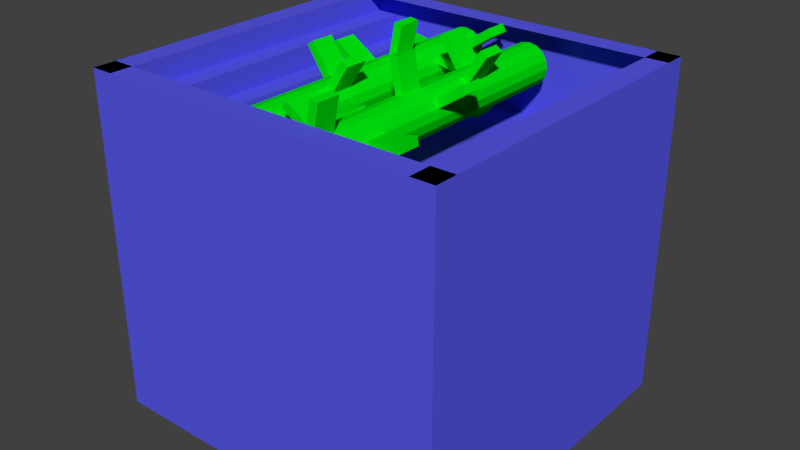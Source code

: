 # Source: macerator50V.blend  (saved by Blender 2.65.0; exported with 4.5.12 LTS)
import bpy
from mathutils import Matrix  # noqa: F401  (used for matrix-valued properties, if any)

bpy.ops.wm.read_factory_settings(use_empty=True)
scene = bpy.context.scene
scene.name = 'Scene'

# ---- collections
col_collection_1 = bpy.data.collections.new('Collection 1'); scene.collection.children.link(col_collection_1)

# ---- materials (node trees are filled in below, after node groups)
mat_material_002 = bpy.data.materials.new('Material.002')
mat_material_002.alpha_threshold = 0.0
mat_material_002.use_transparent_shadow = False
mat_material_002.diffuse_color = (0.09746, 0.09826, 0.8, 1.0)
mat_material_002.roughness = 0.5
mat_material_002.line_color = (0.0, 0.0, 0.0, 1.0)
mat_material_003 = bpy.data.materials.new('Material.003')
mat_material_003.alpha_threshold = 0.0
mat_material_003.use_transparent_shadow = False
mat_material_003.diffuse_color = (0.0, 0.8, 0.004429, 1.0)
mat_material_003.roughness = 0.5
mat_material_003.line_color = (0.0, 0.0, 0.0, 1.0)

# ---- material node trees

# ---- world
world_world = bpy.data.worlds.new('World'); scene.world = world_world
world_world.color = (0.05088, 0.05088, 0.05088)
world_world.use_sun_shadow = False
world_world.sun_shadow_jitter_overblur = 0.0
world_world.cycles.sampling_method = 'MANUAL'
world_world.cycles.sample_map_resolution = 256

# ---- meshes
me_main = bpy.data.meshes.new('main')
me_main.from_pydata([(-1.0, -1.0, -1.0), (1.0, -1.0, -1.0), (-0.5, 0.875, 0.5), (0.5, 0.875, 0.5), (0.5, -1.0, 0.5), (-0.5, -1.0, 0.5), (-0.75, 0.875, 0.75), (0.75, 0.875, 0.75), (0.75, -1.0, 0.75), (-0.75, -1.0, 0.75), (-1.0, -1.0, 0.875), (1.0, -1.0, 0.875), (0.625, 0.875, 0.5), (-0.625, -1.0, 0.5), (-0.5, 0.875, 0.375), (-0.625, 0.875, 0.5), (0.5, 0.875, 0.375), (0.5, -1.0, 0.375), (0.625, -1.0, 0.5), (-0.5, -1.0, 0.375), (-0.75, 0.875, 0.625), (-0.875, 0.875, 0.75), (0.75, 0.875, 0.625), (0.875, 0.875, 0.75), (0.75, -1.0, 0.625), (0.875, -1.0, 0.75), (-0.75, -1.0, 0.625), (-0.875, -1.0, 0.75), (-0.625, 0.875, 0.625), (0.625, -1.0, 0.625), (-0.875, 0.875, 0.875), (0.625, 0.875, 0.625), (0.875, 0.875, 0.875), (0.875, -1.0, 0.875), (-0.625, -1.0, 0.625), (-0.875, -1.0, 0.875), (-1.0, 0.75, 0.875), (1.0, 0.75, 0.875), (1.0, -0.875, 0.875), (1.0, 0.875, -1.0), (-1.0, 0.875, 0.875), (1.0, 0.875, 0.875), (-1.0, 0.875, -1.0), (-1.0, -0.875, 0.875), (-1.0, -1.0, -1.0), (-1.0, -1.0, 0.875), (-1.0, 0.75, 0.875), (-1.0, -0.875, 0.875), (-1.0, 0.875, -1.0), (-1.0, 0.875, 0.875)], [(11, 10), (10, 35), (0, 1), (43, 10), (40, 36), (39, 42)], [(30, 35, 27, 21), (21, 27, 9, 6), (34, 28, 20, 26), (26, 20, 6, 9), (28, 34, 13, 15), (15, 13, 5, 2), (19, 14, 2, 5), (17, 16, 14, 19), (25, 23, 7, 8), (33, 32, 23, 25), (22, 24, 8, 7), (31, 29, 24, 22), (29, 31, 12, 18), (18, 12, 3, 4), (16, 17, 4, 3), (11, 38, 47, 45), (37, 41, 49, 46), (11, 45, 44, 1), (39, 48, 49, 41), (1, 44, 48, 39), (44, 45, 49, 48), (49, 45, 35, 30), (1, 39, 41, 11), (32, 33, 11, 41)])
me_main.materials.append(mat_material_002)
me_main.use_remesh_preserve_volume = False
me_main.use_remesh_preserve_attributes = False
me_main.use_mirror_vertex_groups = False
me_main.update()
me_rouleau2 = bpy.data.meshes.new('rouleau2')
me_rouleau2.from_pydata([(0.3536, 0.3536, -0.125), (0.3536, 0.3536, -0.25), (0.1913, 0.4619, -0.25), (0.1913, 0.4619, -0.125), (-0.1913, 0.4619, -0.25), (-0.1913, 0.4619, -0.375), (-0.3536, 0.3536, -0.375), (-0.3536, 0.3536, -0.25), (-0.5, -2.896e-07, -0.5), (-0.5, -2.896e-07, -0.5), (-0.5, -7.523e-08, -0.375), (-0.5, -2.896e-07, -0.5), (-0.4619, 0.1913, -0.375), (-0.4619, 0.1913, -0.5), (-0.4619, 0.1913, -0.5), (-0.1913, -0.4619, -0.625), (-0.1913, -0.4619, -0.5), (-0.1913, -0.4619, -0.5), (-0.3536, -0.3536, 0.25), (-0.3536, -0.3536, 0.375), (-0.4619, -0.1913, 0.375), (-0.4619, -0.1913, 0.25), (-0.4619, -0.1913, 0.375), (0.3536, 0.3536, -9.313e-10), (0.4619, 0.1913, -9.313e-10), (0.4619, 0.1913, -9.313e-10), (-3.319e-08, 0.5, 0.875), (0.1913, 0.4619, 0.875), (0.3414, 1.216, 0.875), (0.1501, 1.254, 0.875), (0.1913, 0.4619, 0.75), (-6.292e-08, 0.5, 0.75), (0.3414, 1.216, 0.75), (0.1501, 1.254, 0.75), (0.5, -1.431e-07, 0.625), (1.254, 0.1501, 0.625), (1.216, 0.3414, 0.625), (0.4619, 0.1913, 0.625), (1.254, 0.1501, 0.5), (1.216, 0.3414, 0.5), (0.5, -1.028e-07, 0.5), (0.4619, 0.1913, 0.5), (-0.3536, 0.3536, 0.75), (-0.9931, 0.7809, 0.75), (-1.102, 0.6187, 0.75), (-0.4619, 0.1913, 0.75), (-0.9931, 0.7809, 0.625), (-1.102, 0.6187, 0.625), (-0.3536, 0.3536, 0.625), (-0.4619, 0.1913, 0.625), (-0.1501, 1.254, 0.25), (-0.3414, 1.216, 0.25), (-0.1913, 0.4619, 0.25), (-5.447e-08, 0.5, 0.25), (-0.3414, 1.216, 0.125), (-2.052e-08, 0.5, 0.125), (-0.1501, 1.254, 0.125), (-0.1913, 0.4619, 0.125), (0.7809, 0.9931, -0.125), (0.6187, 1.102, -0.125), (0.6187, 1.102, -0.25), (0.7809, 0.9931, -0.25), (0.4619, 0.1913, 0.125), (1.102, 0.6187, 0.125), (0.9931, 0.7809, 0.125), (0.3536, 0.3536, 0.125), (0.9931, 0.7809, -9.313e-10), (1.102, 0.6187, -9.313e-10), (-0.7809, -0.9931, -0.5), (-0.6187, -1.102, -0.5), (-0.3536, -0.3536, -0.5), (-0.6187, -1.102, -0.625), (-0.3536, -0.3536, -0.625), (-0.7809, -0.9931, -0.625), (-0.4619, -0.1913, 0.375), (-0.4619, -0.1913, 0.25), (-1.102, -0.6187, 0.375), (-1.102, -0.6187, 0.25), (-0.9931, -0.7809, 0.375), (-0.9931, -0.7809, 0.25), (-1.216, 0.3414, -0.375), (-1.254, 0.1501, -0.375), (-1.216, 0.3414, -0.5), (-1.254, 0.1501, -0.5), (-0.6187, 1.102, -0.25), (-0.7809, 0.9931, -0.25), (-0.6187, 1.102, -0.375), (-0.7809, 0.9931, -0.375), (-1.239e-05, -0.5, 0.875), (-1.029e-05, -0.5, -0.75), (0.1913, -0.4619, 0.875), (0.1913, -0.4619, -0.75), (0.3535, -0.3535, 0.875), (0.3535, -0.3535, -0.75), (0.4619, -0.1913, 0.875), (0.4619, -0.1913, -0.75), (0.5, 1.236e-05, 0.875), (0.5, 1.302e-05, -0.75), (0.4619, 0.1914, 0.875), (0.4619, 0.1914, -0.75), (0.3535, 0.3536, 0.875), (0.3535, 0.3536, -0.75), (0.1913, 0.4619, 0.875), (0.1913, 0.4619, -0.75), (-1.232e-05, 0.5, 0.875), (-1.022e-05, 0.5, -0.75), (-0.1914, 0.4619, 0.875), (-0.1914, 0.4619, -0.75), (-0.3536, 0.3536, 0.875), (-0.3536, 0.3536, -0.75), (-0.4619, 0.1914, 0.875), (-0.4619, 0.1914, -0.75), (-0.5, 1.236e-05, 0.875), (-0.5, 1.302e-05, -0.75), (-0.4619, -0.1913, 0.875), (-0.4619, -0.1913, -0.75), (-0.3536, -0.3535, 0.875), (-0.3536, -0.3535, -0.75), (-0.1914, -0.4619, 0.875), (-0.1914, -0.4619, -0.75)], [(21, 22)], [(23, 24, 25), (2, 1, 0, 3), (14, 13, 12), (88, 89, 91, 90), (8, 10, 11), (15, 17, 16), (15, 17, 16), (26, 27, 28, 29), (29, 33, 31, 26), (30, 32, 28, 27), (32, 33, 29, 28), (30, 31, 33, 32), (3, 0, 58, 59), (60, 59, 58, 61), (59, 60, 2, 3), (1, 61, 58, 0), (2, 60, 61, 1), (62, 63, 64, 65), (63, 67, 66, 64), (64, 66, 23, 65), (25, 67, 63, 62), (82, 80, 12, 13), (34, 35, 36, 37), (34, 40, 38, 35), (40, 41, 39, 38), (37, 36, 39, 41), (39, 36, 35, 38), (71, 69, 68, 73), (71, 15, 16, 69), (72, 73, 68, 70), (72, 15, 71, 73), (76, 78, 19, 22), (22, 19, 20), (20, 74, 22), (77, 79, 78, 76), (18, 79, 77, 21), (75, 21, 77), (19, 78, 79, 18), (77, 76, 22, 75), (74, 75, 22), (10, 12, 80, 81), (82, 83, 81, 80), (11, 8, 9), (8, 11, 13, 14), (8, 83, 82, 14), (10, 81, 83, 8), (42, 43, 44, 45), (48, 49, 47, 46), (47, 49, 45, 44), (46, 47, 44, 43), (42, 48, 46, 43), (52, 53, 50, 51), (50, 56, 54, 51), (55, 56, 50, 53), (52, 51, 54, 57), (56, 55, 57, 54), (4, 84, 85, 7), (86, 87, 85, 84), (5, 6, 87, 86), (7, 85, 87, 6), (4, 5, 86, 84), (70, 68, 69, 16, 17), (90, 91, 93, 92), (92, 93, 95, 94), (94, 95, 97, 96), (96, 97, 99, 98), (98, 99, 101, 100), (100, 101, 103, 102), (102, 103, 105, 104), (104, 105, 107, 106), (106, 107, 109, 108), (108, 109, 111, 110), (110, 111, 113, 112), (112, 113, 115, 114), (114, 115, 117, 116), (91, 89, 119, 117, 115, 113, 111, 109, 107, 105, 103, 101, 99, 97, 95, 93), (118, 119, 89, 88), (116, 117, 119, 118), (88, 90, 92, 94, 96, 98, 100, 102, 104, 106, 108, 110, 112, 114, 116, 118)])
me_rouleau2.materials.append(mat_material_003)
me_rouleau2.use_remesh_preserve_volume = False
me_rouleau2.use_remesh_preserve_attributes = False
me_rouleau2.use_mirror_vertex_groups = False
me_rouleau2.update()
me_rouleau1 = bpy.data.meshes.new('rouleau1')
me_rouleau1.from_pydata([(0.119, 0.7498, 0.875), (2.662e-08, 0.5, 0.875), (0.1913, 0.4619, 0.875), (0.2486, 0.7498, 0.875), (0.04969, 0.7498, 0.875), (0.2486, 0.7498, 0.7977), (0.1913, 0.4619, 0.75), (0.1914, 0.4622, 0.75), (0.04969, 0.7498, 0.8336), (0.2486, 0.7498, 0.75), (0.04969, 0.7498, 0.75), (4.357e-08, 0.5, 0.75), (1.254, 0.1501, 0.625), (1.216, 0.3414, 0.625), (0.4619, 0.1913, 0.625), (0.5, -1.431e-07, 0.625), (1.216, 0.3414, 0.5), (0.4619, 0.1913, 0.5), (0.5, -1.028e-07, 0.5), (1.254, 0.1501, 0.5), (-0.3536, 0.3536, 0.75), (-0.9931, 0.7809, 0.75), (-1.102, 0.6187, 0.75), (-0.4619, 0.1913, 0.75), (-0.3536, 0.3536, 0.625), (-0.9931, 0.7809, 0.625), (-0.4619, 0.1913, 0.625), (-1.102, 0.6187, 0.625), (-0.1501, 1.254, 0.25), (-0.3414, 1.216, 0.25), (-0.1913, 0.4619, 0.25), (4.782e-08, 0.5, 0.25), (-0.1501, 1.254, 0.125), (-0.3414, 1.216, 0.125), (1.114e-09, 0.5, 0.125), (-0.1913, 0.4619, 0.125), (-0.4619, -0.1913, 0.875), (-1.216, -0.3414, 0.875), (-1.254, -0.1501, 0.875), (-0.5, -2.238e-07, 0.875), (-0.4619, -0.1913, 1.0), (-1.216, -0.3414, 1.0), (-0.5, -2.641e-07, 1.0), (-1.254, -0.1501, 1.0), (0.7809, 0.9931, -0.125), (0.6187, 1.102, -0.125), (0.1913, 0.4619, -0.125), (0.3536, 0.3536, -0.125), (0.7809, 0.9931, -0.25), (0.1913, 0.4619, -0.25), (0.3536, 0.3536, -0.25), (0.6187, 1.102, -0.25), (0.9931, 0.7809, 0.125), (0.3536, 0.3536, 0.125), (0.4619, 0.1913, 0.125), (1.102, 0.6187, 0.125), (0.3536, 0.3536, -9.313e-10), (0.4619, 0.1913, -9.313e-10), (0.9931, 0.7809, -9.313e-10), (1.102, 0.6187, -9.313e-10), (-0.7809, -0.9931, -0.5), (-0.6187, -1.102, -0.5), (-0.1913, -0.4619, -0.5), (-0.3536, -0.3536, -0.5), (-0.7809, -0.9931, -0.625), (-0.6187, -1.102, -0.625), (-0.1913, -0.4619, -0.5), (-0.3536, -0.3536, -0.625), (-0.1913, -0.4619, -0.625), (-1.102, -0.6187, 0.375), (-0.9931, -0.7809, 0.375), (-0.3536, -0.3536, 0.375), (-0.4619, -0.1913, 0.375), (-1.102, -0.6187, 0.25), (-0.9931, -0.7809, 0.25), (-0.4619, -0.1913, 0.375), (-0.3536, -0.3536, 0.25), (-0.4619, -0.1913, 0.25), (-0.4619, -0.1913, 0.25), (-1.216, 0.3414, -0.375), (-1.254, 0.1501, -0.375), (-0.5, -7.523e-08, -0.375), (-0.4619, 0.1913, -0.375), (-1.216, 0.3414, -0.5), (-0.5, -2.896e-07, -0.5), (-1.254, 0.1501, -0.5), (-0.5, -2.896e-07, -0.5), (-0.4619, 0.1913, -0.5), (-0.5, -2.896e-07, -0.5), (-0.4619, 0.1913, -0.5), (-0.7809, 0.9931, -0.25), (-0.3536, 0.3536, -0.25), (-0.1913, 0.4619, -0.25), (-0.6187, 1.102, -0.25), (-0.7809, 0.9931, -0.375), (-0.1913, 0.4619, -0.375), (-0.3536, 0.3536, -0.375), (-0.6187, 1.102, -0.375), (-0.5, -1.283e-07, -1.0), (-0.5, -1.686e-07, -0.875), (-0.4619, -0.1913, -0.875), (-0.4619, -0.1913, -1.0), (-0.5, -1.835e-07, 0.75), (-0.5, -2.641e-07, 1.0), (-0.4619, -0.1913, 1.0), (-0.4619, -0.1913, 0.75), (-5.018, -1.387, -1.0), (3.529, -1.387, -1.0), (3.529, 0.7498, -1.0), (-5.018, 0.7498, -1.0), (-5.018, -7.263, -1.0), (3.529, -7.263, -1.0), (3.529, -7.263, -0.875), (-5.018, -7.263, -0.875), (3.529, -6.762, -0.875), (3.529, -6.762, -1.0), (3.529, -7.263, -0.75), (-5.018, -7.263, -0.75), (3.529, -7.263, -0.875), (3.529, -7.263, -1.0), (3.529, -6.762, -0.75), (3.529, -6.261, -0.875), (3.529, -6.261, -1.0), (3.529, -7.263, -0.625), (-5.018, -7.263, -0.625), (-5.018, -6.762, -0.875), (-5.018, -6.762, -0.75), (3.529, -6.762, -0.875), (3.529, -6.762, -1.0), (-5.018, -6.762, -1.0), (3.529, -6.261, -0.75), (3.529, -6.762, -0.625), (3.529, -5.761, -0.875), (3.529, -5.761, -1.0), (3.529, -7.263, -0.5), (-5.018, -7.263, -0.5), (-5.018, -6.762, -0.625), (-5.018, -6.261, -0.875), (-5.018, -6.261, -0.75), (3.529, -6.261, -0.875), (3.529, -6.261, -1.0), (-5.018, -6.261, -1.0), (3.529, -5.761, -0.75), (3.529, -6.261, -0.625), (3.529, -6.762, -0.5), (3.529, -5.26, -0.875), (3.529, -5.26, -1.0), (3.529, -7.263, -0.375), (-5.018, -7.263, -0.375), (-5.018, -6.762, -0.5), (-5.018, -6.261, -0.625), (-5.018, -5.761, -0.875), (-5.018, -5.761, -0.75), (3.529, -5.761, -0.875), (3.529, -5.761, -1.0), (-5.018, -5.761, -1.0), (3.529, -5.26, -0.75), (3.529, -5.761, -0.625), (3.529, -6.261, -0.5), (3.529, -6.762, -0.375), (3.529, -4.759, -0.875), (3.529, -4.759, -1.0), (3.529, -7.263, -0.25), (-5.018, -7.263, -0.25), (-5.018, -6.762, -0.375), (-5.018, -6.261, -0.5), (-5.018, -5.761, -0.625), (-5.018, -5.26, -0.875), (-5.018, -5.26, -0.75), (3.529, -5.26, -0.875), (3.529, -5.26, -1.0), (-5.018, -5.26, -1.0), (3.529, -4.759, -0.75), (3.529, -5.26, -0.625), (3.529, -5.761, -0.5), (3.529, -6.261, -0.375), (3.529, -6.762, -0.25), (3.529, -4.258, -0.875), (3.529, -4.258, -1.0), (3.529, -7.263, -0.125), (-5.018, -7.263, -0.125), (-5.018, -6.762, -0.25), (-5.018, -6.261, -0.375), (-5.018, -5.761, -0.5), (-5.018, -5.26, -0.625), (-5.018, -4.759, -0.875), (-5.018, -4.759, -0.75), (3.529, -4.759, -0.875), (3.529, -4.759, -1.0), (-5.018, -4.759, -1.0), (3.529, -4.258, -0.75), (3.529, -4.759, -0.625), (3.529, -5.26, -0.5), (3.529, -5.761, -0.375), (3.529, -6.261, -0.25), (3.529, -6.762, -0.125), (3.529, -3.757, -0.875), (3.529, -3.757, -1.0), (3.529, -7.263, -3.61e-09), (-5.018, -7.263, -3.056e-07), (-5.018, -6.762, -0.125), (-5.018, -6.261, -0.25), (-5.018, -5.761, -0.375), (-5.018, -5.26, -0.5), (-5.018, -4.759, -0.625), (-5.018, -4.258, -0.875), (-5.018, -4.258, -0.75), (3.529, -4.258, -0.875), (3.529, -4.258, -1.0), (-5.018, -4.258, -1.0), (3.529, -3.757, -0.75), (3.529, -4.258, -0.625), (3.529, -4.759, -0.5), (3.529, -5.26, -0.375), (3.529, -5.761, -0.25), (3.529, -6.261, -0.125), (3.529, -6.762, 5.238e-09), (3.529, -3.257, -0.875), (3.529, -3.257, -1.0), (3.529, -7.263, 0.125), (-5.018, -7.263, 0.125), (-5.018, -6.762, -2.968e-07), (-5.018, -6.261, -0.125), (-5.018, -5.761, -0.25), (-5.018, -5.26, -0.375), (-5.018, -4.759, -0.5), (-5.018, -4.258, -0.625), (-5.018, -3.757, -0.875), (-5.018, -3.757, -0.75), (3.529, -3.757, -0.875), (3.529, -3.757, -1.0), (-5.018, -3.757, -1.0), (3.529, -3.257, -0.75), (3.529, -3.757, -0.625), (3.529, -4.258, -0.5), (3.529, -4.759, -0.375), (3.529, -5.26, -0.25), (3.529, -5.761, -0.125), (3.529, -6.261, 1.409e-08), (3.529, -6.762, 0.125), (3.529, -2.756, -0.875), (3.529, -2.756, -1.0), (3.529, -7.263, 0.25), (-5.018, -7.263, 0.25), (-5.018, -6.762, 0.125), (-5.018, -6.261, -2.879e-07), (-5.018, -5.761, -0.125), (-5.018, -5.26, -0.25), (-5.018, -4.759, -0.375), (-5.018, -4.258, -0.5), (-5.018, -3.757, -0.625), (-5.018, -3.257, -0.875), (-5.018, -3.257, -0.75), (3.529, -3.257, -0.875), (3.529, -3.257, -1.0), (-5.018, -3.257, -1.0), (3.529, -2.756, -0.75), (3.529, -3.257, -0.625), (3.529, -3.757, -0.5), (3.529, -4.258, -0.375), (3.529, -4.759, -0.25), (3.529, -5.26, -0.125), (3.529, -5.761, 2.293e-08), (3.529, -6.261, 0.125), (3.529, -6.762, 0.25), (3.529, -2.255, -0.875), (3.529, -2.255, -1.0), (3.529, -7.263, 0.375), (-5.018, -7.263, 0.375), (-5.018, -6.762, 0.25), (-5.018, -6.261, 0.125), (-5.018, -5.761, -2.791e-07), (-5.018, -5.26, -0.125), (-5.018, -4.759, -0.25), (-5.018, -4.258, -0.375), (-5.018, -3.757, -0.5), (-5.018, -3.257, -0.625), (-5.018, -2.756, -0.875), (-5.018, -2.756, -0.75), (3.529, -2.756, -0.875), (3.529, -2.756, -1.0), (-5.018, -2.756, -1.0), (3.529, -2.255, -0.75), (3.529, -2.756, -0.625), (3.529, -3.257, -0.5), (3.529, -3.757, -0.375), (3.529, -4.258, -0.25), (3.529, -4.759, -0.125), (3.529, -5.26, 3.178e-08), (3.529, -5.761, 0.125), (3.529, -6.261, 0.25), (3.529, -6.762, 0.375), (3.529, -1.754, -0.875), (3.529, -1.754, -1.0), (3.529, -7.263, 0.5), (-5.018, -7.263, 0.5), (-5.018, -6.762, 0.375), (-5.018, -6.261, 0.25), (-5.018, -5.761, 0.125), (-5.018, -5.26, -2.702e-07), (-5.018, -4.759, -0.125), (-5.018, -4.258, -0.25), (-5.018, -3.757, -0.375), (-5.018, -3.257, -0.5), (-5.018, -2.756, -0.625), (-5.018, -2.255, -0.875), (-5.018, -2.255, -0.75), (3.529, -2.255, -0.875), (3.529, -2.255, -1.0), (-5.018, -2.255, -1.0), (3.529, -1.754, -0.75), (3.529, -2.255, -0.625), (3.529, -2.756, -0.5), (3.529, -3.257, -0.375), (3.529, -3.757, -0.25), (3.529, -4.258, -0.125), (3.529, -4.759, 4.063e-08), (3.529, -5.26, 0.125), (3.529, -5.761, 0.25), (3.529, -6.261, 0.375), (3.529, -6.762, 0.5), (3.529, -1.253, -0.875), (3.529, -1.253, -1.0), (3.529, -7.263, 0.625), (-5.018, -7.263, 0.625), (-5.018, -6.762, 0.5), (-5.018, -6.261, 0.375), (-5.018, -5.761, 0.25), (-5.018, -5.26, 0.125), (-5.018, -4.759, -2.614e-07), (-5.018, -4.258, -0.125), (-5.018, -3.757, -0.25), (-5.018, -3.257, -0.375), (-5.018, -2.756, -0.5), (-5.018, -2.255, -0.625), (-5.018, -1.754, -0.875), (-5.018, -1.754, -0.75), (3.529, -1.754, -0.875), (3.529, -1.754, -1.0), (-5.018, -1.754, -1.0), (3.529, -1.253, -0.75), (3.529, -1.754, -0.625), (3.529, -2.255, -0.5), (3.529, -2.756, -0.375), (3.529, -3.257, -0.25), (3.529, -3.757, -0.125), (3.529, -4.258, 4.948e-08), (3.529, -4.759, 0.125), (3.529, -5.26, 0.25), (3.529, -5.761, 0.375), (3.529, -6.261, 0.5), (3.529, -6.762, 0.625), (3.529, -0.7526, -0.875), (3.529, -0.7526, -1.0), (3.529, -7.263, 0.75), (-5.018, -7.263, 0.75), (-5.018, -6.762, 0.625), (-5.018, -6.261, 0.5), (-5.018, -5.761, 0.375), (-5.018, -5.26, 0.25), (-5.018, -4.759, 0.125), (-5.018, -4.258, -2.525e-07), (-5.018, -3.757, -0.125), (-5.018, -3.257, -0.25), (-5.018, -2.756, -0.375), (-5.018, -2.255, -0.5), (-5.018, -1.754, -0.625), (-5.018, -1.253, -0.875), (-5.018, -1.253, -0.75), (3.529, -1.253, -0.875), (3.529, -1.253, -1.0), (-5.018, -1.253, -1.0), (3.529, -0.7526, -0.75), (3.529, -1.253, -0.625), (3.529, -1.754, -0.5), (3.529, -2.255, -0.375), (3.529, -2.756, -0.25), (3.529, -3.257, -0.125), (3.529, -3.757, 5.832e-08), (3.529, -4.258, 0.125), (3.529, -4.759, 0.25), (3.529, -5.26, 0.375), (3.529, -5.761, 0.5), (3.529, -6.261, 0.625), (3.529, -6.762, 0.75), (3.529, -0.2518, -0.875), (3.529, -0.2518, -1.0), (3.529, -7.263, 0.875), (-5.018, -7.263, 0.875), (-5.018, -6.762, 0.75), (-5.018, -6.261, 0.625), (-5.018, -5.761, 0.5), (-5.018, -5.26, 0.375), (-5.018, -4.759, 0.25), (-5.018, -4.258, 0.125), (-5.018, -3.757, -2.437e-07), (-5.018, -3.257, -0.125), (-5.018, -2.756, -0.25), (-5.018, -2.255, -0.375), (-5.018, -1.754, -0.5), (-5.018, -1.253, -0.625), (-5.018, -0.7526, -0.875), (-5.018, -0.7526, -0.75), (3.529, -0.7526, -0.875), (3.529, -0.7526, -1.0), (-5.018, -0.7526, -1.0), (3.529, -0.2518, -0.75), (3.529, -0.7526, -0.625), (3.529, -1.253, -0.5), (3.529, -1.754, -0.375), (3.529, -2.255, -0.25), (3.529, -2.756, -0.125), (3.529, -3.257, 6.717e-08), (3.529, -3.757, 0.125), (3.529, -4.258, 0.25), (3.529, -4.759, 0.375), (3.529, -5.26, 0.5), (3.529, -5.761, 0.625), (3.529, -6.261, 0.75), (3.529, -6.762, 0.875), (3.529, 0.249, -0.875), (3.529, 0.249, -1.0), (3.529, -7.263, 1.0), (-5.018, -7.263, 1.0), (3.529, -7.263, 0.875), (3.529, -7.263, 0.75), (3.529, -6.762, 0.75), (-5.018, -6.261, 0.75), (-5.018, -5.761, 0.625), (-5.018, -5.26, 0.5), (-5.018, -4.759, 0.375), (-5.018, -4.258, 0.25), (-5.018, -3.757, 0.125), (-5.018, -3.257, -2.348e-07), (-5.018, -2.756, -0.125), (-5.018, -2.255, -0.25), (-5.018, -1.754, -0.375), (-5.018, -1.253, -0.5), (-5.018, -0.7526, -0.625), (-5.018, -0.2518, -0.875), (-5.018, -0.2518, -0.75), (3.529, -0.2518, -0.875), (3.529, -0.2518, -1.0), (-5.018, -0.2518, -1.0), (3.529, 0.249, -0.75), (3.529, -0.2518, -0.625), (3.529, -0.7526, -0.5), (3.529, -1.253, -0.375), (3.529, -1.754, -0.25), (3.529, -2.255, -0.125), (3.529, -2.756, 7.602e-08), (3.529, -3.257, 0.125), (3.529, -3.757, 0.25), (3.529, -4.258, 0.375), (3.529, -4.759, 0.5), (3.529, -5.26, 0.625), (3.529, -5.761, 0.75), (3.529, -6.261, 0.875), (3.529, -6.762, 1.0), (3.529, 0.7498, -0.875), (-5.018, -1.387, 1.0), (3.529, -1.387, 1.0), (3.529, -7.263, 1.0), (3.529, -6.762, 0.875), (3.529, -6.261, 0.75), (-5.018, -5.761, 0.75), (-5.018, -5.26, 0.625), (-5.018, -4.759, 0.5), (-5.018, -4.258, 0.375), (-5.018, -3.757, 0.25), (-5.018, -3.257, 0.125), (-5.018, -2.756, -2.26e-07), (-5.018, -2.255, -0.125), (-5.018, -1.754, -0.25), (-5.018, -1.253, -0.375), (-5.018, -0.7526, -0.5), (-5.018, -0.2518, -0.625), (-5.018, 0.249, -0.875), (-5.018, 0.249, -0.75), (3.529, 0.249, -0.875), (3.529, 0.249, -1.0), (-5.018, 0.249, -1.0), (3.529, 0.7498, -0.75), (3.529, 0.249, -0.625), (3.529, -0.2518, -0.5), (3.529, -0.7526, -0.375), (3.529, -1.253, -0.25), (3.529, -1.754, -0.125), (3.529, -2.255, 8.487e-08), (3.529, -2.756, 0.125), (3.529, -3.257, 0.25), (3.529, -3.757, 0.375), (3.529, -4.258, 0.5), (3.529, -4.759, 0.625), (3.529, -5.26, 0.75), (3.529, -5.761, 0.875), (3.529, -6.261, 1.0), (2.995, 0.7498, -1.0), (-5.018, 0.7498, 1.0), (3.529, 0.7498, 1.0), (3.529, -6.762, 1.0), (-5.018, -6.762, 1.0), (3.529, -6.261, 0.875), (3.529, -5.761, 0.75), (-5.018, -5.26, 0.75), (-5.018, -4.759, 0.625), (-5.018, -4.258, 0.5), (-5.018, -3.757, 0.375), (-5.018, -3.257, 0.25), (-5.018, -2.756, 0.125), (-5.018, -2.255, -2.171e-07), (-5.018, -1.754, -0.125), (-5.018, -1.253, -0.25), (-5.018, -0.7526, -0.375), (-5.018, -0.2518, -0.5), (-5.018, 0.249, -0.625), (-5.018, 0.7498, -0.875), (-5.018, 0.7498, -0.75), (3.529, 0.7498, -0.875), (3.529, 0.7498, -1.0), (3.529, 0.7498, -0.625), (3.529, 0.249, -0.5), (3.529, -0.2518, -0.375), (3.529, -0.7526, -0.25), (3.529, -1.253, -0.125), (3.529, -1.754, 9.372e-08), (3.529, -2.255, 0.125), (3.529, -2.756, 0.25), (3.529, -3.257, 0.375), (3.529, -3.757, 0.5), (3.529, -4.258, 0.625), (3.529, -4.759, 0.75), (3.529, -5.26, 0.875), (3.529, -5.761, 1.0), (3.529, -6.261, 1.0), (-5.018, -6.261, 1.0), (3.529, -5.761, 0.875), (3.529, -5.26, 0.75), (-5.018, -4.759, 0.75), (-5.018, -4.258, 0.625), (-5.018, -3.757, 0.5), (-5.018, -3.257, 0.375), (-5.018, -2.756, 0.25), (-5.018, -2.255, 0.125), (-5.018, -1.754, -2.083e-07), (-5.018, -1.253, -0.125), (-5.018, -0.7526, -0.25), (-5.018, -0.2518, -0.375), (-5.018, 0.249, -0.5), (-5.018, 0.7498, -0.625), (-4.483, 0.7498, -1.0), (3.529, 0.7498, -0.5), (3.529, 0.249, -0.375), (3.529, -0.2518, -0.25), (3.529, -0.7526, -0.125), (3.529, -1.253, 1.026e-07), (3.529, -1.754, 0.125), (3.529, -2.255, 0.25), (3.529, -2.756, 0.375), (3.529, -3.257, 0.5), (3.529, -3.757, 0.625), (3.529, -4.258, 0.75), (3.529, -4.759, 0.875), (3.529, -5.26, 1.0), (3.529, -5.761, 1.0), (-5.018, -5.761, 1.0), (3.529, -5.26, 0.875), (3.529, -4.759, 0.75), (-5.018, -4.258, 0.75), (-5.018, -3.757, 0.625), (-5.018, -3.257, 0.5), (-5.018, -2.756, 0.375), (-5.018, -2.255, 0.25), (-5.018, -1.754, 0.125), (-5.018, -1.253, -1.994e-07), (-5.018, -0.7526, -0.125), (-5.018, -0.2518, -0.25), (-5.018, 0.249, -0.375), (-5.018, 0.7498, -0.5), (3.529, 0.7498, -0.375), (3.529, 0.249, -0.25), (3.529, -0.2518, -0.125), (3.529, -0.7526, 1.114e-07), (3.529, -1.253, 0.125), (3.529, -1.754, 0.25), (3.529, -2.255, 0.375), (3.529, -2.756, 0.5), (3.529, -3.257, 0.625), (3.529, -3.757, 0.75), (3.529, -4.258, 0.875), (3.529, -4.759, 1.0), (3.529, -5.26, 1.0), (-5.018, -5.26, 1.0), (3.529, -4.759, 0.875), (3.529, -4.258, 0.75), (-5.018, -3.757, 0.75), (-5.018, -3.257, 0.625), (-5.018, -2.756, 0.5), (-5.018, -2.255, 0.375), (-5.018, -1.754, 0.25), (-5.018, -1.253, 0.125), (-5.018, -0.7526, -1.906e-07), (-5.018, -0.2518, -0.125), (-5.018, 0.249, -0.25), (-5.018, 0.7498, -0.375), (3.529, 0.7498, -0.25), (3.529, 0.249, -0.125), (3.529, -0.2518, 1.203e-07), (3.529, -0.7526, 0.125), (3.529, -1.253, 0.25), (3.529, -1.754, 0.375), (3.529, -2.255, 0.5), (3.529, -2.756, 0.625), (3.529, -3.257, 0.75), (3.529, -3.757, 0.875), (3.529, -4.258, 1.0), (3.529, -4.759, 1.0), (-5.018, -4.759, 1.0), (3.529, -4.258, 0.875), (3.529, -3.757, 0.75), (-5.018, -3.257, 0.75), (-5.018, -2.756, 0.625), (-5.018, -2.255, 0.5), (-5.018, -1.754, 0.375), (-5.018, -1.253, 0.25), (-5.018, -0.7526, 0.125), (-5.018, -0.2518, -1.817e-07), (-5.018, 0.249, -0.125), (-5.018, 0.7498, -0.25), (3.529, 0.7498, -0.125), (3.529, 0.249, 1.291e-07), (3.529, -0.2518, 0.125), (3.529, -0.7526, 0.25), (3.529, -1.253, 0.375), (3.529, -1.754, 0.5), (3.529, -2.255, 0.625), (3.529, -2.756, 0.75), (3.529, -3.257, 0.875), (3.529, -3.757, 1.0), (3.529, -4.258, 1.0), (-5.018, -4.258, 1.0), (3.529, -3.757, 0.875), (3.529, -3.257, 0.75), (-5.018, -2.756, 0.75), (-5.018, -2.255, 0.625), (-5.018, -1.754, 0.5), (-5.018, -1.253, 0.375), (-5.018, -0.7526, 0.25), (-5.018, -0.2518, 0.125), (-5.018, 0.249, -1.729e-07), (-5.018, 0.7498, -0.125), (3.529, 0.7498, 1.38e-07), (3.529, 0.249, 0.125), (3.529, -0.2518, 0.25), (3.529, -0.7526, 0.375), (3.529, -1.253, 0.5), (3.529, -1.754, 0.625), (3.529, -2.255, 0.75), (3.529, -2.756, 0.875), (3.529, -3.257, 1.0), (3.529, -3.757, 1.0), (-5.018, -3.757, 1.0), (3.529, -3.257, 0.875), (3.529, -2.756, 0.75), (-5.018, -2.255, 0.75), (-5.018, -1.754, 0.625), (-5.018, -1.253, 0.5), (-5.018, -0.7526, 0.375), (-5.018, -0.2518, 0.25), (-5.018, 0.249, 0.125), (-5.018, 0.7498, -1.641e-07), (3.529, 0.7498, 0.125), (3.529, 0.249, 0.25), (3.529, -0.2518, 0.375), (3.529, -0.7526, 0.5), (3.529, -1.253, 0.625), (3.529, -1.754, 0.75), (3.529, -2.255, 0.875), (3.529, -2.756, 1.0), (3.529, -3.257, 1.0), (-5.018, -3.257, 1.0), (3.529, -2.756, 0.875), (3.529, -2.255, 0.75), (-5.018, -1.754, 0.75), (-5.018, -1.253, 0.625), (-5.018, -0.7526, 0.5), (-5.018, -0.2518, 0.375), (-5.018, 0.249, 0.25), (-5.018, 0.7498, 0.125), (3.529, 0.7498, 0.25), (3.529, 0.249, 0.375), (3.529, -0.2518, 0.5), (3.529, -0.7526, 0.625), (3.529, -1.253, 0.75), (3.529, -1.754, 0.875), (3.529, -2.255, 1.0), (3.529, -2.756, 1.0), (-5.018, -2.756, 1.0), (3.529, -2.255, 0.875), (3.529, -1.754, 0.75), (-5.018, -1.253, 0.75), (-5.018, -0.7526, 0.625), (-5.018, -0.2518, 0.5), (-5.018, 0.249, 0.375), (-5.018, 0.7498, 0.25), (3.529, 0.7498, 0.375), (3.529, 0.249, 0.5), (3.529, -0.2518, 0.625), (3.529, -0.7526, 0.75), (3.529, -1.253, 0.875), (3.529, -1.754, 1.0), (3.529, -2.255, 1.0), (-5.018, -2.255, 1.0), (3.529, -1.754, 0.875), (3.529, -1.253, 0.75), (-5.018, -0.7526, 0.75), (-5.018, -0.2518, 0.625), (-5.018, 0.249, 0.5), (-5.018, 0.7498, 0.375), (3.529, 0.7498, 0.5), (3.529, 0.249, 0.625), (3.529, -0.2518, 0.75), (3.529, -0.7526, 0.875), (3.529, -1.253, 1.0), (3.529, -1.754, 1.0), (-5.018, -1.754, 1.0), (3.529, -1.253, 0.875), (3.529, -0.7526, 0.75), (-5.018, -0.2518, 0.75), (-5.018, 0.249, 0.625), (-5.018, 0.7498, 0.5), (3.529, 0.7498, 0.625), (3.529, 0.249, 0.75), (3.529, -0.2518, 0.875), (3.529, -0.7526, 1.0), (3.529, -1.253, 1.0), (-5.018, -1.253, 1.0), (3.529, -0.7526, 0.875), (3.529, -0.2518, 0.75), (-5.018, 0.249, 0.75), (-5.018, 0.7498, 0.625), (3.529, 0.7498, 0.75), (3.529, 0.249, 0.875), (3.529, -0.2518, 1.0), (3.529, -0.7526, 1.0), (-5.018, -0.7526, 1.0), (3.529, -0.2518, 0.875), (3.529, 0.249, 0.75), (-5.018, 0.7498, 0.75), (3.529, 0.7498, 0.875), (3.529, 0.249, 1.0), (3.529, -0.2518, 1.0), (-5.018, -0.2518, 1.0), (3.529, 0.249, 0.875), (3.529, 0.7498, 0.75), (3.529, 0.249, 1.0), (-5.018, 0.249, 1.0), (3.529, 0.7498, 0.875), (-5.018, 0.7498, 0.875), (2.995, 0.7498, 1.0), (3.529, 0.7498, 1.0), (2.995, 0.2156, 1.0), (2.995, 0.2156, -1.0), (-4.483, 0.7498, 1.0), (2.461, 0.2156, 1.0), (2.461, 0.2156, -1.0), (-4.483, 0.2156, -1.0), (-4.483, 0.2156, 1.0), (2.461, -0.3186, 1.0), (2.461, -0.3186, -1.0), (-3.949, 0.2156, -1.0), (-3.949, 0.2156, 1.0), (1.927, -0.3186, 1.0), (1.927, -0.3186, -1.0), (-3.949, -0.3186, -1.0), (-3.949, -0.3186, 1.0), (1.927, -0.8528, 1.0), (1.927, -0.8528, -1.0), (-3.415, -0.3186, -1.0), (-3.415, -0.3186, 1.0), (1.393, -0.8528, 1.0), (1.393, -0.8528, -1.0), (-3.415, -0.8528, -1.0), (-3.415, -0.8528, 1.0), (1.393, -1.387, 1.0), (1.393, -1.387, -1.0), (-2.881, -0.8528, -1.0), (-2.881, -0.8528, 1.0), (-2.881, -1.387, 1.0), (-2.881, -1.387, -1.0), (-1.414e-05, 0.5, 0.75), (-1.312e-05, 0.5, -0.875), (-0.1913, 0.4619, 0.75), (-0.1913, 0.4619, -0.875), (-0.3536, 0.3535, 0.75), (-0.3536, 0.3535, -0.875), (-0.4619, 0.1913, 0.75), (-0.4619, 0.1913, -0.875), (-0.5, -1.14e-06, 0.75), (-0.5, -7.662e-07, -0.875), (-0.4619, -0.1913, 0.75), (-0.4619, -0.1913, -0.875), (-0.3536, -0.3535, 0.75), (-0.3536, -0.3535, -0.875), (-0.1913, -0.4619, 0.75), (-0.1913, -0.4619, -0.875), (-1.421e-05, -0.5, 0.75), (-1.319e-05, -0.5, -0.875), (0.1913, -0.4619, 0.75), (0.1913, -0.4619, -0.875), (0.3535, -0.3535, 0.75), (0.3535, -0.3535, -0.875), (0.4619, -0.1913, 0.75), (0.4619, -0.1913, -0.875), (0.5, -1.14e-06, 0.75), (0.5, -7.662e-07, -0.875), (0.4619, 0.1913, 0.75), (0.4619, 0.1913, -0.875), (0.3535, 0.3535, 0.75), (0.3535, 0.3535, -0.875), (0.1913, 0.4619, 0.75), (0.1913, 0.4619, -0.875)], [], [(46, 47, 44, 45), (48, 51, 45, 44), (49, 46, 45, 51), (50, 48, 44, 47), (49, 51, 48, 50), (54, 55, 52, 53), (55, 59, 58, 52), (56, 53, 52, 58), (57, 59, 55, 54), (59, 57, 56, 58), (14, 15, 12, 13), (18, 19, 12, 15), (18, 17, 16, 19), (17, 14, 13, 16), (16, 13, 12, 19), (62, 66, 63, 60), (60, 61, 62), (61, 60, 64, 65), (65, 68, 62, 61), (67, 64, 60, 63), (67, 68, 65, 64), (72, 75, 69), (69, 70, 71, 72), (73, 74, 70, 69), (77, 78, 73), (76, 74, 73, 78), (74, 76, 71, 70), (75, 77, 73, 69), (81, 82, 79, 80), (83, 85, 80, 79), (89, 87, 88, 84), (84, 85, 83, 89), (88, 86, 84), (84, 86, 81, 80), (80, 85, 84), (87, 89, 83, 82), (83, 79, 82), (20, 21, 22, 23), (24, 26, 27, 25), (26, 23, 22, 27), (25, 27, 22, 21), (24, 25, 21, 20), (30, 31, 28, 29), (32, 33, 29, 28), (34, 32, 28, 31), (30, 29, 33, 35), (35, 33, 32, 34), (92, 93, 90, 91), (94, 90, 93, 97), (95, 96, 94, 97), (91, 90, 94, 96), (95, 97, 93, 92), (790, 791, 793, 792), (792, 793, 795, 794), (794, 795, 797, 796), (796, 797, 799, 798), (798, 799, 801, 800), (800, 801, 803, 802), (802, 803, 805, 804), (804, 805, 807, 806), (806, 807, 809, 808), (808, 809, 811, 810), (810, 811, 813, 812), (812, 813, 815, 814), (814, 815, 817, 816), (816, 817, 819, 818), (793, 791, 821, 819, 817, 815, 813, 811, 809, 807, 805, 803, 801, 799, 797, 795), (820, 821, 791, 790), (818, 819, 821, 820), (790, 792, 794, 796, 798, 800, 802, 804, 806, 808, 810, 812, 814, 816, 818, 820)])
me_rouleau1.materials.append(mat_material_003)
me_rouleau1.use_remesh_preserve_volume = False
me_rouleau1.use_remesh_preserve_attributes = False
me_rouleau1.use_mirror_vertex_groups = False
me_rouleau1.update()

# ---- objects
ob_main = bpy.data.objects.new('main', me_main)
ob_rouleau2 = bpy.data.objects.new('rouleau2', me_rouleau2)
ob_rouleau1 = bpy.data.objects.new('rouleau1', me_rouleau1)

# ---- transforms, parenting, visibility, modifiers, constraints
ob_main.location = (0.0, 0.0, 0.0)
ob_main.scale = (0.5, 0.5, 0.5)
ob_main.lineart.crease_threshold = 0.0
ob_rouleau2.location = (0.1129, 0.0, 0.3498)
ob_rouleau2.rotation_euler = (1.571, 0.0, -6.283)
ob_rouleau2.scale = (0.117, 0.117, 0.5)
ob_rouleau2.lineart.crease_threshold = 0.0
ob_rouleau1.location = (-0.08707, 0.0, 0.3498)
ob_rouleau1.rotation_euler = (1.571, -0.0, -3.142)
ob_rouleau1.scale = (0.117, 0.117, 0.5)
ob_rouleau1.lineart.crease_threshold = 0.0

# ---- collection membership
col_collection_1.objects.link(ob_main)
col_collection_1.objects.link(ob_rouleau2)
col_collection_1.objects.link(ob_rouleau1)

# ---- scene / render settings (as saved in the file)
scene.frame_start = 1; scene.frame_end = 250; scene.frame_set(27)
scene.render.engine = 'BLENDER_EEVEE_NEXT'
scene.render.image_settings.color_mode = 'RGB'
scene.render.image_settings.compression = 90
scene.render.resolution_percentage = 50
scene.render.dither_intensity = 0.0
scene.cycles.use_denoising = False
scene.cycles.samples = 10
scene.cycles.sampling_pattern = 'TABULATED_SOBOL'
scene.cycles.light_sampling_threshold = 0.0
scene.cycles.use_adaptive_sampling = False
scene.cycles.use_light_tree = False
scene.cycles.blur_glossy = 0.0
scene.cycles.volume_bounces = 1
scene.cycles.pixel_filter_type = 'GAUSSIAN'
scene.cycles.sample_clamp_indirect = 0.0
scene.view_settings.view_transform = 'Standard'
bpy.context.view_layer.update()

# ---- added for rendering (the .blend has no active camera and no usable light): camera, sun
cam_auto = bpy.data.cameras.new('AutoCamera')
cam_auto.lens = 50.0
cam_auto.sensor_width = 36.0
cam_auto.clip_end = 1000.0
ob_auto_camera = bpy.data.objects.new('AutoCamera', cam_auto)
scene.collection.objects.link(ob_auto_camera)
ob_auto_camera.location = (1.60069, -1.92083, 1.27883)
ob_auto_camera.rotation_euler = (1.09748, -7.21219e-08, 0.694738)
scene.camera = ob_auto_camera
light_auto_sun = bpy.data.lights.new('AutoSun', 'SUN')
light_auto_sun.energy = 3.0
light_auto_sun.angle = 0.0523599
ob_auto_sun = bpy.data.objects.new('AutoSun', light_auto_sun)
scene.collection.objects.link(ob_auto_sun)
ob_auto_sun.rotation_euler = (0.872665, 0.174533, 0.523599)
bpy.context.view_layer.update()
